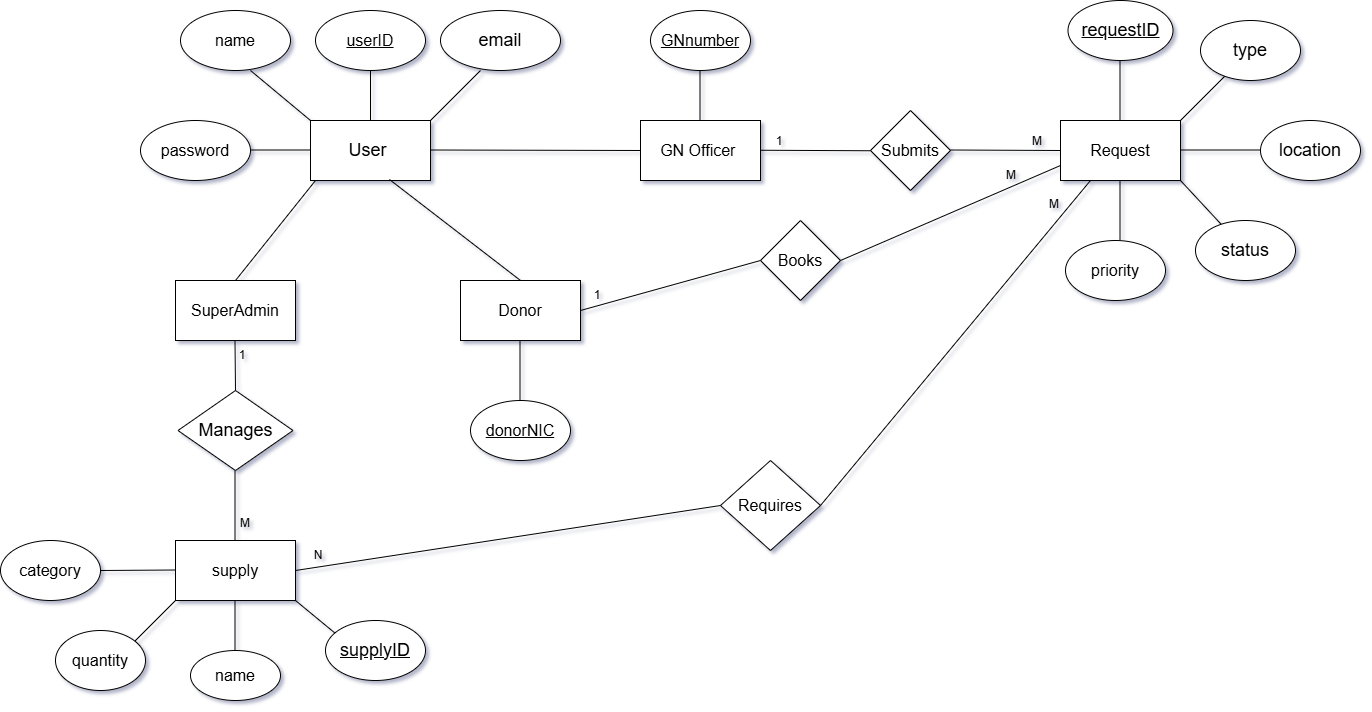

The diagram above was exported from draw.io. Its source (the exported page's mxGraphModel, read from the mxfile embedded in the PNG):
<mxGraphModel dx="1844" dy="697" grid="1" gridSize="10" guides="1" tooltips="1" connect="1" arrows="1" fold="1" page="1" pageScale="1" pageWidth="850" pageHeight="1100" background="#ffffff" math="0" shadow="1">
  <root>
    <mxCell id="0" />
    <mxCell id="1" parent="0" />
    <mxCell id="MHfZhtTarXav4K1ybuT2-2" parent="1" style="rounded=0;whiteSpace=wrap;html=1;" value="&lt;font style=&quot;font-size: 18px;&quot;&gt;User&amp;nbsp;&lt;/font&gt;" vertex="1">
      <mxGeometry height="60" width="120" x="150" y="190" as="geometry" />
    </mxCell>
    <mxCell id="MHfZhtTarXav4K1ybuT2-3" edge="1" parent="1" source="MHfZhtTarXav4K1ybuT2-2" style="endArrow=none;html=1;rounded=0;exitX=0.5;exitY=0;exitDx=0;exitDy=0;" value="">
      <mxGeometry height="50" relative="1" width="50" as="geometry">
        <Array as="points" />
        <mxPoint x="209.5" y="120" as="sourcePoint" />
        <mxPoint x="210" y="130" as="targetPoint" />
      </mxGeometry>
    </mxCell>
    <mxCell id="MHfZhtTarXav4K1ybuT2-4" parent="1" style="ellipse;whiteSpace=wrap;html=1;" value="&lt;font size=&quot;3&quot;&gt;&lt;u&gt;userID&lt;/u&gt;&lt;/font&gt;" vertex="1">
      <mxGeometry height="60" width="110" x="155" y="80" as="geometry" />
    </mxCell>
    <mxCell id="MHfZhtTarXav4K1ybuT2-5" edge="1" parent="1" style="endArrow=none;html=1;rounded=0;" value="">
      <mxGeometry height="50" relative="1" width="50" as="geometry">
        <mxPoint x="150" y="190" as="sourcePoint" />
        <mxPoint x="90" y="140" as="targetPoint" />
      </mxGeometry>
    </mxCell>
    <mxCell id="MHfZhtTarXav4K1ybuT2-6" parent="1" style="ellipse;whiteSpace=wrap;html=1;" value="&lt;font size=&quot;3&quot;&gt;name&lt;/font&gt;" vertex="1">
      <mxGeometry height="60" width="110" x="20" y="80" as="geometry" />
    </mxCell>
    <mxCell id="MHfZhtTarXav4K1ybuT2-7" edge="1" parent="1" style="endArrow=none;html=1;rounded=0;" value="">
      <mxGeometry height="50" relative="1" width="50" as="geometry">
        <mxPoint x="270" y="190" as="sourcePoint" />
        <mxPoint x="320" y="140" as="targetPoint" />
      </mxGeometry>
    </mxCell>
    <mxCell id="MHfZhtTarXav4K1ybuT2-8" parent="1" style="ellipse;whiteSpace=wrap;html=1;" value="&lt;font style=&quot;font-size: 18px;&quot;&gt;email&lt;/font&gt;" vertex="1">
      <mxGeometry height="60" width="120" x="280" y="80" as="geometry" />
    </mxCell>
    <mxCell id="MHfZhtTarXav4K1ybuT2-9" edge="1" parent="1" style="endArrow=none;html=1;rounded=0;" value="">
      <mxGeometry height="50" relative="1" width="50" as="geometry">
        <mxPoint x="90" y="219.5" as="sourcePoint" />
        <mxPoint x="150" y="219.5" as="targetPoint" />
      </mxGeometry>
    </mxCell>
    <mxCell id="MHfZhtTarXav4K1ybuT2-10" parent="1" style="ellipse;whiteSpace=wrap;html=1;" value="&lt;font size=&quot;3&quot;&gt;password&lt;/font&gt;" vertex="1">
      <mxGeometry height="60" width="110" x="-20" y="190" as="geometry" />
    </mxCell>
    <mxCell id="MHfZhtTarXav4K1ybuT2-11" parent="1" style="rounded=0;whiteSpace=wrap;html=1;" value="&lt;font size=&quot;3&quot;&gt;GN Officer&amp;nbsp;&lt;/font&gt;" vertex="1">
      <mxGeometry height="60" width="120" x="480" y="190" as="geometry" />
    </mxCell>
    <mxCell id="MHfZhtTarXav4K1ybuT2-12" edge="1" parent="1" style="endArrow=none;html=1;rounded=0;" value="">
      <mxGeometry height="50" relative="1" width="50" as="geometry">
        <mxPoint x="539.5" y="190" as="sourcePoint" />
        <mxPoint x="539.5" y="130" as="targetPoint" />
      </mxGeometry>
    </mxCell>
    <mxCell id="MHfZhtTarXav4K1ybuT2-13" parent="1" style="ellipse;whiteSpace=wrap;html=1;" value="&lt;font size=&quot;3&quot;&gt;&lt;u&gt;GNnumber&lt;/u&gt;&lt;/font&gt;" vertex="1">
      <mxGeometry height="60" width="100" x="490" y="80" as="geometry" />
    </mxCell>
    <mxCell id="MHfZhtTarXav4K1ybuT2-14" parent="1" style="rounded=0;whiteSpace=wrap;html=1;" value="&lt;font size=&quot;3&quot;&gt;Donor&lt;/font&gt;" vertex="1">
      <mxGeometry height="60" width="120" x="300" y="350" as="geometry" />
    </mxCell>
    <mxCell id="MHfZhtTarXav4K1ybuT2-15" edge="1" parent="1" style="endArrow=none;html=1;rounded=0;" value="">
      <mxGeometry height="50" relative="1" width="50" as="geometry">
        <mxPoint x="359.5" y="410" as="sourcePoint" />
        <mxPoint x="359.5" y="470" as="targetPoint" />
      </mxGeometry>
    </mxCell>
    <mxCell id="MHfZhtTarXav4K1ybuT2-16" parent="1" style="ellipse;whiteSpace=wrap;html=1;" value="&lt;font size=&quot;3&quot;&gt;&lt;u&gt;donorNIC&lt;/u&gt;&lt;/font&gt;" vertex="1">
      <mxGeometry height="60" width="100" x="310" y="470" as="geometry" />
    </mxCell>
    <mxCell id="MHfZhtTarXav4K1ybuT2-17" parent="1" style="rounded=0;whiteSpace=wrap;html=1;" value="&lt;font size=&quot;3&quot;&gt;SuperAdmin&lt;/font&gt;" vertex="1">
      <mxGeometry height="60" width="120" x="15" y="350" as="geometry" />
    </mxCell>
    <mxCell id="MHfZhtTarXav4K1ybuT2-19" edge="1" parent="1" source="MHfZhtTarXav4K1ybuT2-17" style="endArrow=none;html=1;rounded=0;exitX=0.5;exitY=0;exitDx=0;exitDy=0;" value="">
      <mxGeometry height="50" relative="1" width="50" as="geometry">
        <mxPoint x="105" y="300" as="sourcePoint" />
        <mxPoint x="155" y="250" as="targetPoint" />
      </mxGeometry>
    </mxCell>
    <mxCell id="MHfZhtTarXav4K1ybuT2-20" edge="1" parent="1" style="endArrow=none;html=1;rounded=0;entryX=0.658;entryY=0.983;entryDx=0;entryDy=0;entryPerimeter=0;" target="MHfZhtTarXav4K1ybuT2-2" value="">
      <mxGeometry height="50" relative="1" width="50" as="geometry">
        <mxPoint x="360" y="350" as="sourcePoint" />
        <mxPoint x="290" y="300" as="targetPoint" />
      </mxGeometry>
    </mxCell>
    <mxCell id="MHfZhtTarXav4K1ybuT2-21" edge="1" parent="1" style="endArrow=none;html=1;rounded=0;" value="">
      <mxGeometry height="50" relative="1" width="50" as="geometry">
        <mxPoint x="270" y="219.5" as="sourcePoint" />
        <mxPoint x="480" y="220" as="targetPoint" />
      </mxGeometry>
    </mxCell>
    <mxCell id="MHfZhtTarXav4K1ybuT2-22" parent="1" style="rounded=0;whiteSpace=wrap;html=1;" value="&lt;font size=&quot;3&quot;&gt;Request&lt;/font&gt;" vertex="1">
      <mxGeometry height="60" width="120" x="900" y="190" as="geometry" />
    </mxCell>
    <mxCell id="MHfZhtTarXav4K1ybuT2-23" edge="1" parent="1" style="endArrow=none;html=1;rounded=0;" value="">
      <mxGeometry height="50" relative="1" width="50" as="geometry">
        <mxPoint x="959.5" y="190" as="sourcePoint" />
        <mxPoint x="959.5" y="130" as="targetPoint" />
      </mxGeometry>
    </mxCell>
    <mxCell id="MHfZhtTarXav4K1ybuT2-24" parent="1" style="ellipse;whiteSpace=wrap;html=1;" value="&lt;font style=&quot;font-size: 18px;&quot;&gt;&lt;u&gt;requestID&lt;/u&gt;&lt;/font&gt;" vertex="1">
      <mxGeometry height="60" width="105" x="907.5" y="70" as="geometry" />
    </mxCell>
    <mxCell id="MHfZhtTarXav4K1ybuT2-26" edge="1" parent="1" style="endArrow=none;html=1;rounded=0;" value="">
      <mxGeometry height="50" relative="1" width="50" as="geometry">
        <mxPoint x="1020" y="190" as="sourcePoint" />
        <mxPoint x="1070" y="140" as="targetPoint" />
      </mxGeometry>
    </mxCell>
    <mxCell id="MHfZhtTarXav4K1ybuT2-27" parent="1" style="ellipse;whiteSpace=wrap;html=1;" value="&lt;font style=&quot;font-size: 18px;&quot;&gt;type&lt;/font&gt;" vertex="1">
      <mxGeometry height="60" width="100" x="1040" y="90" as="geometry" />
    </mxCell>
    <mxCell id="MHfZhtTarXav4K1ybuT2-28" edge="1" parent="1" style="endArrow=none;html=1;rounded=0;" value="">
      <mxGeometry height="50" relative="1" width="50" as="geometry">
        <mxPoint x="959.5" y="310" as="sourcePoint" />
        <mxPoint x="959.5" y="250" as="targetPoint" />
      </mxGeometry>
    </mxCell>
    <mxCell id="MHfZhtTarXav4K1ybuT2-29" parent="1" style="ellipse;whiteSpace=wrap;html=1;" value="&lt;font size=&quot;3&quot;&gt;priority&lt;/font&gt;" vertex="1">
      <mxGeometry height="60" width="100" x="905" y="310" as="geometry" />
    </mxCell>
    <mxCell id="MHfZhtTarXav4K1ybuT2-30" edge="1" parent="1" style="endArrow=none;html=1;rounded=0;" target="MHfZhtTarXav4K1ybuT2-31" value="">
      <mxGeometry height="50" relative="1" width="50" as="geometry">
        <mxPoint x="1020" y="250" as="sourcePoint" />
        <mxPoint x="1060" y="310" as="targetPoint" />
      </mxGeometry>
    </mxCell>
    <mxCell id="MHfZhtTarXav4K1ybuT2-31" parent="1" style="ellipse;whiteSpace=wrap;html=1;" value="&lt;font style=&quot;font-size: 18px;&quot;&gt;status&lt;/font&gt;" vertex="1">
      <mxGeometry height="60" width="100" x="1035" y="290" as="geometry" />
    </mxCell>
    <mxCell id="MHfZhtTarXav4K1ybuT2-32" edge="1" parent="1" style="endArrow=none;html=1;rounded=0;" value="">
      <mxGeometry height="50" relative="1" width="50" as="geometry">
        <mxPoint x="1020" y="219.5" as="sourcePoint" />
        <mxPoint x="1100" y="219.5" as="targetPoint" />
      </mxGeometry>
    </mxCell>
    <mxCell id="MHfZhtTarXav4K1ybuT2-33" parent="1" style="ellipse;whiteSpace=wrap;html=1;" value="&lt;font style=&quot;font-size: 18px;&quot;&gt;location&lt;/font&gt;" vertex="1">
      <mxGeometry height="60" width="100" x="1100" y="190" as="geometry" />
    </mxCell>
    <mxCell id="MHfZhtTarXav4K1ybuT2-35" parent="1" style="rounded=0;whiteSpace=wrap;html=1;" value="&lt;font size=&quot;3&quot;&gt;supply&lt;/font&gt;" vertex="1">
      <mxGeometry height="60" width="120" x="15" y="610" as="geometry" />
    </mxCell>
    <mxCell id="MHfZhtTarXav4K1ybuT2-37" edge="1" parent="1" style="endArrow=none;html=1;rounded=0;" value="">
      <mxGeometry height="50" relative="1" width="50" as="geometry">
        <mxPoint x="135" y="670" as="sourcePoint" />
        <mxPoint x="195" y="719.5" as="targetPoint" />
      </mxGeometry>
    </mxCell>
    <mxCell id="MHfZhtTarXav4K1ybuT2-38" parent="1" style="ellipse;whiteSpace=wrap;html=1;" value="&lt;font style=&quot;font-size: 18px;&quot;&gt;&lt;u&gt;supplyID&lt;/u&gt;&lt;/font&gt;" vertex="1">
      <mxGeometry height="60" width="100" x="165" y="690" as="geometry" />
    </mxCell>
    <mxCell id="MHfZhtTarXav4K1ybuT2-39" edge="1" parent="1" style="endArrow=none;html=1;rounded=0;" value="">
      <mxGeometry height="50" relative="1" width="50" as="geometry">
        <mxPoint x="74.5" y="720" as="sourcePoint" />
        <mxPoint x="74.5" y="670" as="targetPoint" />
      </mxGeometry>
    </mxCell>
    <mxCell id="MHfZhtTarXav4K1ybuT2-40" parent="1" style="ellipse;whiteSpace=wrap;html=1;" value="&lt;font size=&quot;3&quot;&gt;name&lt;/font&gt;" vertex="1">
      <mxGeometry height="50" width="90" x="30" y="720" as="geometry" />
    </mxCell>
    <mxCell id="MHfZhtTarXav4K1ybuT2-41" edge="1" parent="1" source="MHfZhtTarXav4K1ybuT2-42" style="endArrow=none;html=1;rounded=0;exitX=1;exitY=0.5;exitDx=0;exitDy=0;" value="">
      <mxGeometry height="50" relative="1" width="50" as="geometry">
        <mxPoint x="-55" y="639.5" as="sourcePoint" />
        <mxPoint x="15" y="639.5" as="targetPoint" />
      </mxGeometry>
    </mxCell>
    <mxCell id="MHfZhtTarXav4K1ybuT2-42" parent="1" style="ellipse;whiteSpace=wrap;html=1;" value="&lt;font size=&quot;3&quot;&gt;category&lt;/font&gt;" vertex="1">
      <mxGeometry height="60" width="100" x="-160" y="610" as="geometry" />
    </mxCell>
    <mxCell id="MHfZhtTarXav4K1ybuT2-43" edge="1" parent="1" style="endArrow=none;html=1;rounded=0;" value="">
      <mxGeometry height="50" relative="1" width="50" as="geometry">
        <mxPoint x="-35" y="720" as="sourcePoint" />
        <mxPoint x="15" y="670" as="targetPoint" />
      </mxGeometry>
    </mxCell>
    <mxCell id="MHfZhtTarXav4K1ybuT2-44" parent="1" style="ellipse;whiteSpace=wrap;html=1;" value="&lt;font size=&quot;3&quot;&gt;quantity&lt;/font&gt;" vertex="1">
      <mxGeometry height="60" width="90" x="-105" y="700" as="geometry" />
    </mxCell>
    <mxCell id="MHfZhtTarXav4K1ybuT2-45" parent="1" style="rhombus;whiteSpace=wrap;html=1;" value="&lt;font size=&quot;3&quot;&gt;Submits&lt;/font&gt;" vertex="1">
      <mxGeometry height="80" width="80" x="710" y="180" as="geometry" />
    </mxCell>
    <mxCell id="MHfZhtTarXav4K1ybuT2-46" edge="1" parent="1" style="endArrow=none;html=1;rounded=0;entryX=0;entryY=0.5;entryDx=0;entryDy=0;" value="">
      <mxGeometry height="50" relative="1" width="50" as="geometry">
        <mxPoint x="600" y="219.75" as="sourcePoint" />
        <mxPoint x="710" y="220.25" as="targetPoint" />
      </mxGeometry>
    </mxCell>
    <mxCell id="MHfZhtTarXav4K1ybuT2-47" edge="1" parent="1" style="endArrow=none;html=1;rounded=0;entryX=0;entryY=0.5;entryDx=0;entryDy=0;" target="MHfZhtTarXav4K1ybuT2-22" value="">
      <mxGeometry height="50" relative="1" width="50" as="geometry">
        <mxPoint x="790" y="219.5" as="sourcePoint" />
        <mxPoint x="860" y="219.5" as="targetPoint" />
      </mxGeometry>
    </mxCell>
    <mxCell id="MHfZhtTarXav4K1ybuT2-48" parent="1" style="rhombus;whiteSpace=wrap;html=1;" value="&lt;font style=&quot;font-size: 18px;&quot;&gt;Manages&lt;/font&gt;" vertex="1">
      <mxGeometry height="80" width="115" x="17.5" y="460" as="geometry" />
    </mxCell>
    <mxCell id="MHfZhtTarXav4K1ybuT2-50" edge="1" parent="1" style="endArrow=none;html=1;rounded=0;exitX=0.5;exitY=0;exitDx=0;exitDy=0;" value="">
      <mxGeometry height="50" relative="1" width="50" as="geometry">
        <mxPoint x="74.5" y="610" as="sourcePoint" />
        <mxPoint x="74.5" y="540" as="targetPoint" />
      </mxGeometry>
    </mxCell>
    <mxCell id="MHfZhtTarXav4K1ybuT2-52" edge="1" parent="1" source="MHfZhtTarXav4K1ybuT2-48" style="endArrow=none;html=1;rounded=0;exitX=0.5;exitY=0;exitDx=0;exitDy=0;" value="">
      <mxGeometry height="50" relative="1" width="50" as="geometry">
        <mxPoint x="74.5" y="470" as="sourcePoint" />
        <mxPoint x="74.5" y="410" as="targetPoint" />
      </mxGeometry>
    </mxCell>
    <mxCell id="MHfZhtTarXav4K1ybuT2-53" parent="1" style="rhombus;whiteSpace=wrap;html=1;" value="&lt;font size=&quot;3&quot;&gt;Books&lt;/font&gt;" vertex="1">
      <mxGeometry height="80" width="80" x="600" y="290" as="geometry" />
    </mxCell>
    <mxCell id="MHfZhtTarXav4K1ybuT2-54" edge="1" parent="1" style="endArrow=none;html=1;rounded=0;entryX=0;entryY=0.5;entryDx=0;entryDy=0;" target="MHfZhtTarXav4K1ybuT2-53" value="">
      <mxGeometry height="50" relative="1" width="50" as="geometry">
        <mxPoint x="420" y="380" as="sourcePoint" />
        <mxPoint x="470" y="330" as="targetPoint" />
      </mxGeometry>
    </mxCell>
    <mxCell id="MHfZhtTarXav4K1ybuT2-55" edge="1" parent="1" style="endArrow=none;html=1;rounded=0;entryX=0;entryY=0.75;entryDx=0;entryDy=0;" target="MHfZhtTarXav4K1ybuT2-22" value="">
      <mxGeometry height="50" relative="1" width="50" as="geometry">
        <mxPoint x="680" y="330" as="sourcePoint" />
        <mxPoint x="730" y="280" as="targetPoint" />
      </mxGeometry>
    </mxCell>
    <mxCell id="MHfZhtTarXav4K1ybuT2-56" parent="1" style="rhombus;whiteSpace=wrap;html=1;" value="&lt;font size=&quot;3&quot;&gt;Requires&lt;/font&gt;" vertex="1">
      <mxGeometry height="90" width="100" x="560" y="530" as="geometry" />
    </mxCell>
    <mxCell id="MHfZhtTarXav4K1ybuT2-57" edge="1" parent="1" style="endArrow=none;html=1;rounded=0;entryX=0;entryY=0.5;entryDx=0;entryDy=0;" target="MHfZhtTarXav4K1ybuT2-56" value="">
      <mxGeometry height="50" relative="1" width="50" as="geometry">
        <mxPoint x="135" y="640" as="sourcePoint" />
        <mxPoint x="185" y="590" as="targetPoint" />
      </mxGeometry>
    </mxCell>
    <mxCell id="MHfZhtTarXav4K1ybuT2-58" edge="1" parent="1" style="endArrow=none;html=1;rounded=0;entryX=0.25;entryY=1;entryDx=0;entryDy=0;" target="MHfZhtTarXav4K1ybuT2-22" value="">
      <mxGeometry height="50" relative="1" width="50" as="geometry">
        <mxPoint x="660" y="575" as="sourcePoint" />
        <mxPoint x="710" y="525" as="targetPoint" />
      </mxGeometry>
    </mxCell>
    <mxCell id="MHfZhtTarXav4K1ybuT2-59" parent="1" style="text;html=1;whiteSpace=wrap;strokeColor=none;fillColor=none;align=center;verticalAlign=middle;rounded=0;" value="1" vertex="1">
      <mxGeometry height="30" width="60" x="589" y="196" as="geometry" />
    </mxCell>
    <mxCell id="MHfZhtTarXav4K1ybuT2-61" parent="1" style="text;html=1;whiteSpace=wrap;strokeColor=none;fillColor=none;align=center;verticalAlign=middle;rounded=0;" value="M" vertex="1">
      <mxGeometry height="30" width="60" x="847" y="196" as="geometry" />
    </mxCell>
    <mxCell id="MHfZhtTarXav4K1ybuT2-62" parent="1" style="text;html=1;whiteSpace=wrap;strokeColor=none;fillColor=none;align=center;verticalAlign=middle;rounded=0;" value="&lt;font style=&quot;font-size: 12px;&quot;&gt;1&lt;/font&gt;" vertex="1">
      <mxGeometry height="30" width="60" x="52" y="410" as="geometry" />
    </mxCell>
    <mxCell id="MHfZhtTarXav4K1ybuT2-63" parent="1" style="text;html=1;whiteSpace=wrap;strokeColor=none;fillColor=none;align=center;verticalAlign=middle;rounded=0;" value="M" vertex="1">
      <mxGeometry height="30" width="60" x="55" y="578" as="geometry" />
    </mxCell>
    <mxCell id="MHfZhtTarXav4K1ybuT2-64" parent="1" style="text;html=1;whiteSpace=wrap;strokeColor=none;fillColor=none;align=center;verticalAlign=middle;rounded=0;" value="1" vertex="1">
      <mxGeometry height="30" width="60" x="407" y="350" as="geometry" />
    </mxCell>
    <mxCell id="MHfZhtTarXav4K1ybuT2-65" parent="1" style="text;html=1;whiteSpace=wrap;strokeColor=none;fillColor=none;align=center;verticalAlign=middle;rounded=0;" value="M" vertex="1">
      <mxGeometry height="30" width="60" x="821" y="230" as="geometry" />
    </mxCell>
    <mxCell id="MHfZhtTarXav4K1ybuT2-67" parent="1" style="text;html=1;whiteSpace=wrap;strokeColor=none;fillColor=none;align=center;verticalAlign=middle;rounded=0;" value="M" vertex="1">
      <mxGeometry height="30" width="60" x="864" y="259" as="geometry" />
    </mxCell>
    <mxCell id="MHfZhtTarXav4K1ybuT2-68" parent="1" style="text;html=1;whiteSpace=wrap;strokeColor=none;fillColor=none;align=center;verticalAlign=middle;rounded=0;" value="N" vertex="1">
      <mxGeometry height="30" width="60" x="128" y="610" as="geometry" />
    </mxCell>
  </root>
</mxGraphModel>